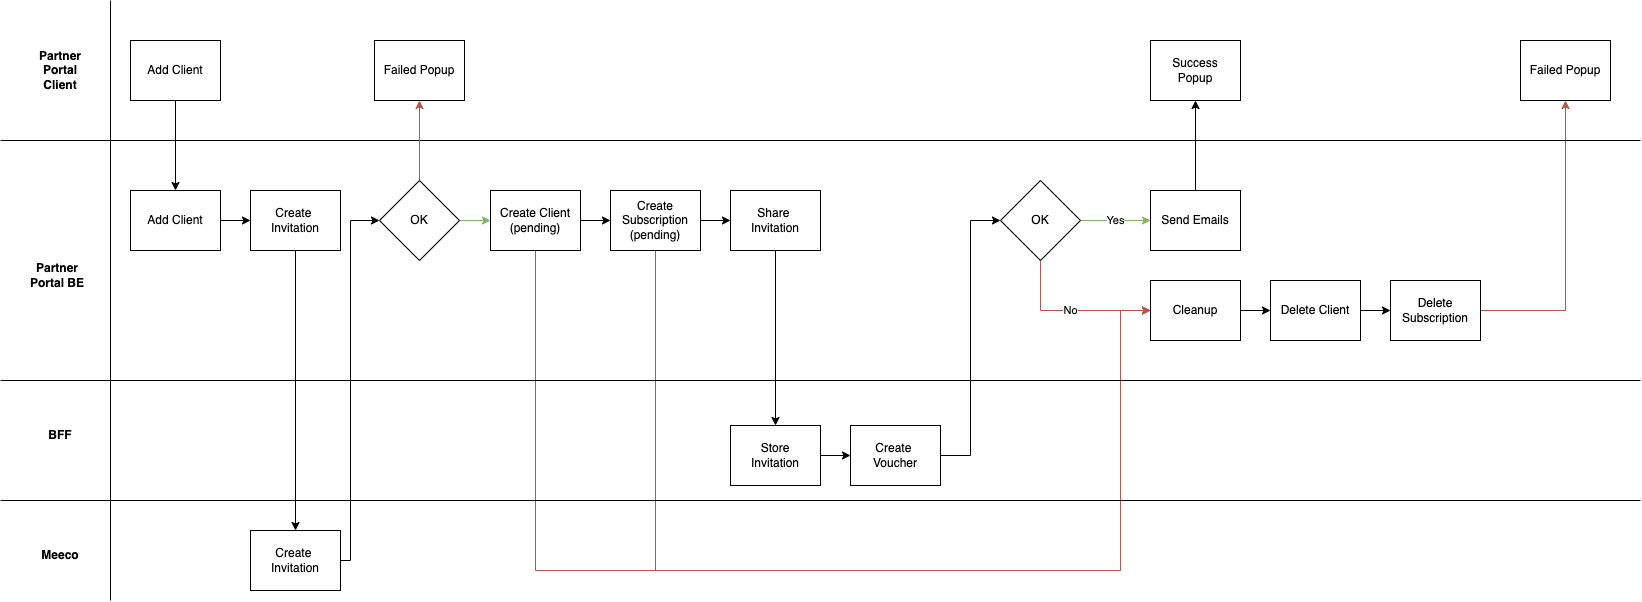

The diagram above was exported from draw.io. Its source (the exported page's mxGraphModel, read from the mxfile embedded in the PNG):
<mxGraphModel dx="2893" dy="1125" grid="1" gridSize="10" guides="1" tooltips="1" connect="1" arrows="1" fold="1" page="1" pageScale="1" pageWidth="827" pageHeight="1169" math="0" shadow="0">
  <root>
    <mxCell id="0" />
    <mxCell id="1" parent="0" />
    <mxCell id="KEaltw25tx4--Jkj85xH-59" style="edgeStyle=orthogonalEdgeStyle;rounded=0;orthogonalLoop=1;jettySize=auto;html=1;entryX=0;entryY=0.5;entryDx=0;entryDy=0;" edge="1" parent="1" source="KEaltw25tx4--Jkj85xH-4" target="KEaltw25tx4--Jkj85xH-10">
      <mxGeometry relative="1" as="geometry" />
    </mxCell>
    <mxCell id="KEaltw25tx4--Jkj85xH-4" value="Add Client" style="rounded=0;whiteSpace=wrap;html=1;" vertex="1" parent="1">
      <mxGeometry x="-310" y="350" width="90" height="60" as="geometry" />
    </mxCell>
    <mxCell id="KEaltw25tx4--Jkj85xH-9" style="edgeStyle=orthogonalEdgeStyle;rounded=0;orthogonalLoop=1;jettySize=auto;html=1;entryX=0;entryY=0.5;entryDx=0;entryDy=0;" edge="1" parent="1" source="KEaltw25tx4--Jkj85xH-6" target="KEaltw25tx4--Jkj85xH-8">
      <mxGeometry relative="1" as="geometry" />
    </mxCell>
    <mxCell id="KEaltw25tx4--Jkj85xH-69" style="edgeStyle=orthogonalEdgeStyle;rounded=0;orthogonalLoop=1;jettySize=auto;html=1;entryX=0;entryY=0.5;entryDx=0;entryDy=0;exitX=0.5;exitY=1;exitDx=0;exitDy=0;fillColor=#f8cecc;strokeColor=#b85450;" edge="1" parent="1" source="KEaltw25tx4--Jkj85xH-6" target="KEaltw25tx4--Jkj85xH-35">
      <mxGeometry relative="1" as="geometry">
        <Array as="points">
          <mxPoint x="95" y="730" />
          <mxPoint x="680" y="730" />
          <mxPoint x="680" y="470" />
        </Array>
      </mxGeometry>
    </mxCell>
    <mxCell id="KEaltw25tx4--Jkj85xH-6" value="Create Client&lt;br&gt;(pending)" style="rounded=0;whiteSpace=wrap;html=1;" vertex="1" parent="1">
      <mxGeometry x="50" y="350" width="90" height="60" as="geometry" />
    </mxCell>
    <mxCell id="KEaltw25tx4--Jkj85xH-61" style="edgeStyle=orthogonalEdgeStyle;rounded=0;orthogonalLoop=1;jettySize=auto;html=1;entryX=0;entryY=0.5;entryDx=0;entryDy=0;" edge="1" parent="1" source="KEaltw25tx4--Jkj85xH-8" target="KEaltw25tx4--Jkj85xH-12">
      <mxGeometry relative="1" as="geometry" />
    </mxCell>
    <mxCell id="KEaltw25tx4--Jkj85xH-70" style="edgeStyle=orthogonalEdgeStyle;rounded=0;orthogonalLoop=1;jettySize=auto;html=1;entryX=0;entryY=0.5;entryDx=0;entryDy=0;exitX=0.5;exitY=1;exitDx=0;exitDy=0;fillColor=#f8cecc;strokeColor=#b85450;" edge="1" parent="1" source="KEaltw25tx4--Jkj85xH-8" target="KEaltw25tx4--Jkj85xH-35">
      <mxGeometry relative="1" as="geometry">
        <Array as="points">
          <mxPoint x="215" y="730" />
          <mxPoint x="680" y="730" />
          <mxPoint x="680" y="470" />
        </Array>
      </mxGeometry>
    </mxCell>
    <mxCell id="KEaltw25tx4--Jkj85xH-8" value="Create Subscription&lt;br&gt;(pending)" style="rounded=0;whiteSpace=wrap;html=1;" vertex="1" parent="1">
      <mxGeometry x="170" y="350" width="90" height="60" as="geometry" />
    </mxCell>
    <mxCell id="KEaltw25tx4--Jkj85xH-56" style="edgeStyle=orthogonalEdgeStyle;rounded=0;orthogonalLoop=1;jettySize=auto;html=1;" edge="1" parent="1" source="KEaltw25tx4--Jkj85xH-10" target="KEaltw25tx4--Jkj85xH-55">
      <mxGeometry relative="1" as="geometry" />
    </mxCell>
    <mxCell id="KEaltw25tx4--Jkj85xH-65" style="edgeStyle=orthogonalEdgeStyle;rounded=0;orthogonalLoop=1;jettySize=auto;html=1;entryX=0;entryY=0.5;entryDx=0;entryDy=0;exitX=1;exitY=0.5;exitDx=0;exitDy=0;" edge="1" parent="1" source="KEaltw25tx4--Jkj85xH-55" target="KEaltw25tx4--Jkj85xH-64">
      <mxGeometry relative="1" as="geometry">
        <Array as="points">
          <mxPoint x="-90" y="720" />
          <mxPoint x="-90" y="380" />
        </Array>
      </mxGeometry>
    </mxCell>
    <mxCell id="KEaltw25tx4--Jkj85xH-10" value="Create &lt;br&gt;Invitation" style="rounded=0;whiteSpace=wrap;html=1;" vertex="1" parent="1">
      <mxGeometry x="-190" y="350" width="90" height="60" as="geometry" />
    </mxCell>
    <mxCell id="KEaltw25tx4--Jkj85xH-23" value="" style="edgeStyle=orthogonalEdgeStyle;rounded=0;orthogonalLoop=1;jettySize=auto;html=1;exitX=0.5;exitY=1;exitDx=0;exitDy=0;" edge="1" parent="1" source="KEaltw25tx4--Jkj85xH-12" target="KEaltw25tx4--Jkj85xH-22">
      <mxGeometry relative="1" as="geometry" />
    </mxCell>
    <mxCell id="KEaltw25tx4--Jkj85xH-12" value="Share &lt;br&gt;Invitation" style="rounded=0;whiteSpace=wrap;html=1;" vertex="1" parent="1">
      <mxGeometry x="290" y="350" width="90" height="60" as="geometry" />
    </mxCell>
    <mxCell id="KEaltw25tx4--Jkj85xH-33" style="edgeStyle=orthogonalEdgeStyle;rounded=0;orthogonalLoop=1;jettySize=auto;html=1;entryX=0;entryY=0.5;entryDx=0;entryDy=0;" edge="1" parent="1" source="KEaltw25tx4--Jkj85xH-18" target="KEaltw25tx4--Jkj85xH-32">
      <mxGeometry relative="1" as="geometry">
        <mxPoint x="595" y="520" as="sourcePoint" />
        <Array as="points">
          <mxPoint x="530" y="615" />
          <mxPoint x="530" y="380" />
        </Array>
      </mxGeometry>
    </mxCell>
    <mxCell id="KEaltw25tx4--Jkj85xH-18" value="Create &lt;br&gt;Voucher" style="rounded=0;whiteSpace=wrap;html=1;" vertex="1" parent="1">
      <mxGeometry x="410" y="585" width="90" height="60" as="geometry" />
    </mxCell>
    <mxCell id="KEaltw25tx4--Jkj85xH-24" style="edgeStyle=orthogonalEdgeStyle;rounded=0;orthogonalLoop=1;jettySize=auto;html=1;" edge="1" parent="1" source="KEaltw25tx4--Jkj85xH-22" target="KEaltw25tx4--Jkj85xH-18">
      <mxGeometry relative="1" as="geometry" />
    </mxCell>
    <mxCell id="KEaltw25tx4--Jkj85xH-22" value="Store&lt;br&gt;Invitation" style="rounded=0;whiteSpace=wrap;html=1;" vertex="1" parent="1">
      <mxGeometry x="290" y="585" width="90" height="60" as="geometry" />
    </mxCell>
    <mxCell id="KEaltw25tx4--Jkj85xH-45" style="edgeStyle=orthogonalEdgeStyle;rounded=0;orthogonalLoop=1;jettySize=auto;html=1;entryX=0.5;entryY=1;entryDx=0;entryDy=0;fillColor=#d5e8d4;strokeColor=#000000;exitX=0.5;exitY=0;exitDx=0;exitDy=0;" edge="1" parent="1" source="KEaltw25tx4--Jkj85xH-25" target="KEaltw25tx4--Jkj85xH-76">
      <mxGeometry relative="1" as="geometry" />
    </mxCell>
    <mxCell id="KEaltw25tx4--Jkj85xH-25" value="Send Emails" style="rounded=0;whiteSpace=wrap;html=1;" vertex="1" parent="1">
      <mxGeometry x="710" y="350" width="90" height="60" as="geometry" />
    </mxCell>
    <mxCell id="KEaltw25tx4--Jkj85xH-29" style="edgeStyle=orthogonalEdgeStyle;rounded=0;orthogonalLoop=1;jettySize=auto;html=1;entryX=0.5;entryY=0;entryDx=0;entryDy=0;exitX=0.5;exitY=1;exitDx=0;exitDy=0;" edge="1" parent="1" source="KEaltw25tx4--Jkj85xH-27" target="KEaltw25tx4--Jkj85xH-4">
      <mxGeometry relative="1" as="geometry" />
    </mxCell>
    <mxCell id="KEaltw25tx4--Jkj85xH-27" value="Add Client" style="rounded=0;whiteSpace=wrap;html=1;" vertex="1" parent="1">
      <mxGeometry x="-310" y="200" width="90" height="60" as="geometry" />
    </mxCell>
    <mxCell id="KEaltw25tx4--Jkj85xH-34" value="Yes" style="edgeStyle=orthogonalEdgeStyle;rounded=0;orthogonalLoop=1;jettySize=auto;html=1;entryX=0;entryY=0.5;entryDx=0;entryDy=0;fillColor=#d5e8d4;strokeColor=#82b366;" edge="1" parent="1" source="KEaltw25tx4--Jkj85xH-32" target="KEaltw25tx4--Jkj85xH-25">
      <mxGeometry relative="1" as="geometry" />
    </mxCell>
    <mxCell id="KEaltw25tx4--Jkj85xH-36" value="No" style="edgeStyle=orthogonalEdgeStyle;rounded=0;orthogonalLoop=1;jettySize=auto;html=1;entryX=0;entryY=0.5;entryDx=0;entryDy=0;exitX=0.5;exitY=1;exitDx=0;exitDy=0;fillColor=#f8cecc;strokeColor=#b85450;" edge="1" parent="1" source="KEaltw25tx4--Jkj85xH-32" target="KEaltw25tx4--Jkj85xH-35">
      <mxGeometry relative="1" as="geometry" />
    </mxCell>
    <mxCell id="KEaltw25tx4--Jkj85xH-32" value="OK" style="rhombus;whiteSpace=wrap;html=1;" vertex="1" parent="1">
      <mxGeometry x="560" y="340" width="80" height="80" as="geometry" />
    </mxCell>
    <mxCell id="KEaltw25tx4--Jkj85xH-38" value="" style="edgeStyle=orthogonalEdgeStyle;rounded=0;orthogonalLoop=1;jettySize=auto;html=1;" edge="1" parent="1" source="KEaltw25tx4--Jkj85xH-35" target="KEaltw25tx4--Jkj85xH-37">
      <mxGeometry relative="1" as="geometry" />
    </mxCell>
    <mxCell id="KEaltw25tx4--Jkj85xH-35" value="Cleanup" style="rounded=0;whiteSpace=wrap;html=1;" vertex="1" parent="1">
      <mxGeometry x="710" y="440" width="90" height="60" as="geometry" />
    </mxCell>
    <mxCell id="KEaltw25tx4--Jkj85xH-40" style="edgeStyle=orthogonalEdgeStyle;rounded=0;orthogonalLoop=1;jettySize=auto;html=1;" edge="1" parent="1" source="KEaltw25tx4--Jkj85xH-37" target="KEaltw25tx4--Jkj85xH-39">
      <mxGeometry relative="1" as="geometry" />
    </mxCell>
    <mxCell id="KEaltw25tx4--Jkj85xH-37" value="Delete Client" style="rounded=0;whiteSpace=wrap;html=1;" vertex="1" parent="1">
      <mxGeometry x="830" y="440" width="90" height="60" as="geometry" />
    </mxCell>
    <mxCell id="KEaltw25tx4--Jkj85xH-44" style="edgeStyle=orthogonalEdgeStyle;rounded=0;orthogonalLoop=1;jettySize=auto;html=1;entryX=0.5;entryY=1;entryDx=0;entryDy=0;fillColor=#f8cecc;strokeColor=#b85450;" edge="1" parent="1" source="KEaltw25tx4--Jkj85xH-39" target="KEaltw25tx4--Jkj85xH-46">
      <mxGeometry relative="1" as="geometry">
        <mxPoint x="1125" y="270" as="targetPoint" />
      </mxGeometry>
    </mxCell>
    <mxCell id="KEaltw25tx4--Jkj85xH-39" value="Delete Subscription" style="rounded=0;whiteSpace=wrap;html=1;" vertex="1" parent="1">
      <mxGeometry x="950" y="440" width="90" height="60" as="geometry" />
    </mxCell>
    <mxCell id="KEaltw25tx4--Jkj85xH-46" value="Failed Popup" style="rounded=0;whiteSpace=wrap;html=1;" vertex="1" parent="1">
      <mxGeometry x="1080" y="200" width="90" height="60" as="geometry" />
    </mxCell>
    <mxCell id="KEaltw25tx4--Jkj85xH-50" value="" style="endArrow=none;html=1;rounded=0;" edge="1" parent="1">
      <mxGeometry width="50" height="50" relative="1" as="geometry">
        <mxPoint x="-440" y="300" as="sourcePoint" />
        <mxPoint x="1200" y="300" as="targetPoint" />
      </mxGeometry>
    </mxCell>
    <mxCell id="KEaltw25tx4--Jkj85xH-51" value="" style="endArrow=none;html=1;rounded=0;" edge="1" parent="1">
      <mxGeometry width="50" height="50" relative="1" as="geometry">
        <mxPoint x="-440" y="540" as="sourcePoint" />
        <mxPoint x="1200" y="540" as="targetPoint" />
      </mxGeometry>
    </mxCell>
    <mxCell id="KEaltw25tx4--Jkj85xH-52" value="Partner Portal&lt;br&gt;Client" style="text;html=1;strokeColor=none;fillColor=none;align=center;verticalAlign=middle;whiteSpace=wrap;rounded=0;fontStyle=1" vertex="1" parent="1">
      <mxGeometry x="-410" y="215" width="60" height="30" as="geometry" />
    </mxCell>
    <mxCell id="KEaltw25tx4--Jkj85xH-53" value="Partner Portal BE" style="text;html=1;strokeColor=none;fillColor=none;align=center;verticalAlign=middle;whiteSpace=wrap;rounded=0;fontStyle=1" vertex="1" parent="1">
      <mxGeometry x="-413" y="420" width="60" height="30" as="geometry" />
    </mxCell>
    <mxCell id="KEaltw25tx4--Jkj85xH-54" value="BFF" style="text;html=1;strokeColor=none;fillColor=none;align=center;verticalAlign=middle;whiteSpace=wrap;rounded=0;fontStyle=1" vertex="1" parent="1">
      <mxGeometry x="-410" y="580" width="60" height="30" as="geometry" />
    </mxCell>
    <mxCell id="KEaltw25tx4--Jkj85xH-55" value="Create &lt;br&gt;Invitation" style="rounded=0;whiteSpace=wrap;html=1;" vertex="1" parent="1">
      <mxGeometry x="-190" y="690" width="90" height="60" as="geometry" />
    </mxCell>
    <mxCell id="KEaltw25tx4--Jkj85xH-57" value="" style="endArrow=none;html=1;rounded=0;" edge="1" parent="1">
      <mxGeometry width="50" height="50" relative="1" as="geometry">
        <mxPoint x="-440" y="660" as="sourcePoint" />
        <mxPoint x="1200" y="660" as="targetPoint" />
      </mxGeometry>
    </mxCell>
    <mxCell id="KEaltw25tx4--Jkj85xH-58" value="Meeco" style="text;html=1;strokeColor=none;fillColor=none;align=center;verticalAlign=middle;whiteSpace=wrap;rounded=0;fontStyle=1" vertex="1" parent="1">
      <mxGeometry x="-410" y="700" width="60" height="30" as="geometry" />
    </mxCell>
    <mxCell id="KEaltw25tx4--Jkj85xH-62" value="" style="endArrow=none;html=1;rounded=0;" edge="1" parent="1">
      <mxGeometry width="50" height="50" relative="1" as="geometry">
        <mxPoint x="-330" y="760" as="sourcePoint" />
        <mxPoint x="-330" y="160" as="targetPoint" />
      </mxGeometry>
    </mxCell>
    <mxCell id="KEaltw25tx4--Jkj85xH-67" style="edgeStyle=orthogonalEdgeStyle;rounded=0;orthogonalLoop=1;jettySize=auto;html=1;fillColor=#f8cecc;strokeColor=#b85450;" edge="1" parent="1" source="KEaltw25tx4--Jkj85xH-64" target="KEaltw25tx4--Jkj85xH-66">
      <mxGeometry relative="1" as="geometry" />
    </mxCell>
    <mxCell id="KEaltw25tx4--Jkj85xH-68" style="edgeStyle=orthogonalEdgeStyle;rounded=0;orthogonalLoop=1;jettySize=auto;html=1;fillColor=#d5e8d4;strokeColor=#82b366;" edge="1" parent="1" source="KEaltw25tx4--Jkj85xH-64" target="KEaltw25tx4--Jkj85xH-6">
      <mxGeometry relative="1" as="geometry" />
    </mxCell>
    <mxCell id="KEaltw25tx4--Jkj85xH-64" value="OK" style="rhombus;whiteSpace=wrap;html=1;" vertex="1" parent="1">
      <mxGeometry x="-61" y="340" width="80" height="80" as="geometry" />
    </mxCell>
    <mxCell id="KEaltw25tx4--Jkj85xH-66" value="Failed Popup" style="rounded=0;whiteSpace=wrap;html=1;" vertex="1" parent="1">
      <mxGeometry x="-66" y="200" width="90" height="60" as="geometry" />
    </mxCell>
    <mxCell id="KEaltw25tx4--Jkj85xH-76" value="Success&lt;br&gt;Popup" style="rounded=0;whiteSpace=wrap;html=1;" vertex="1" parent="1">
      <mxGeometry x="710" y="200" width="90" height="60" as="geometry" />
    </mxCell>
  </root>
</mxGraphModel>